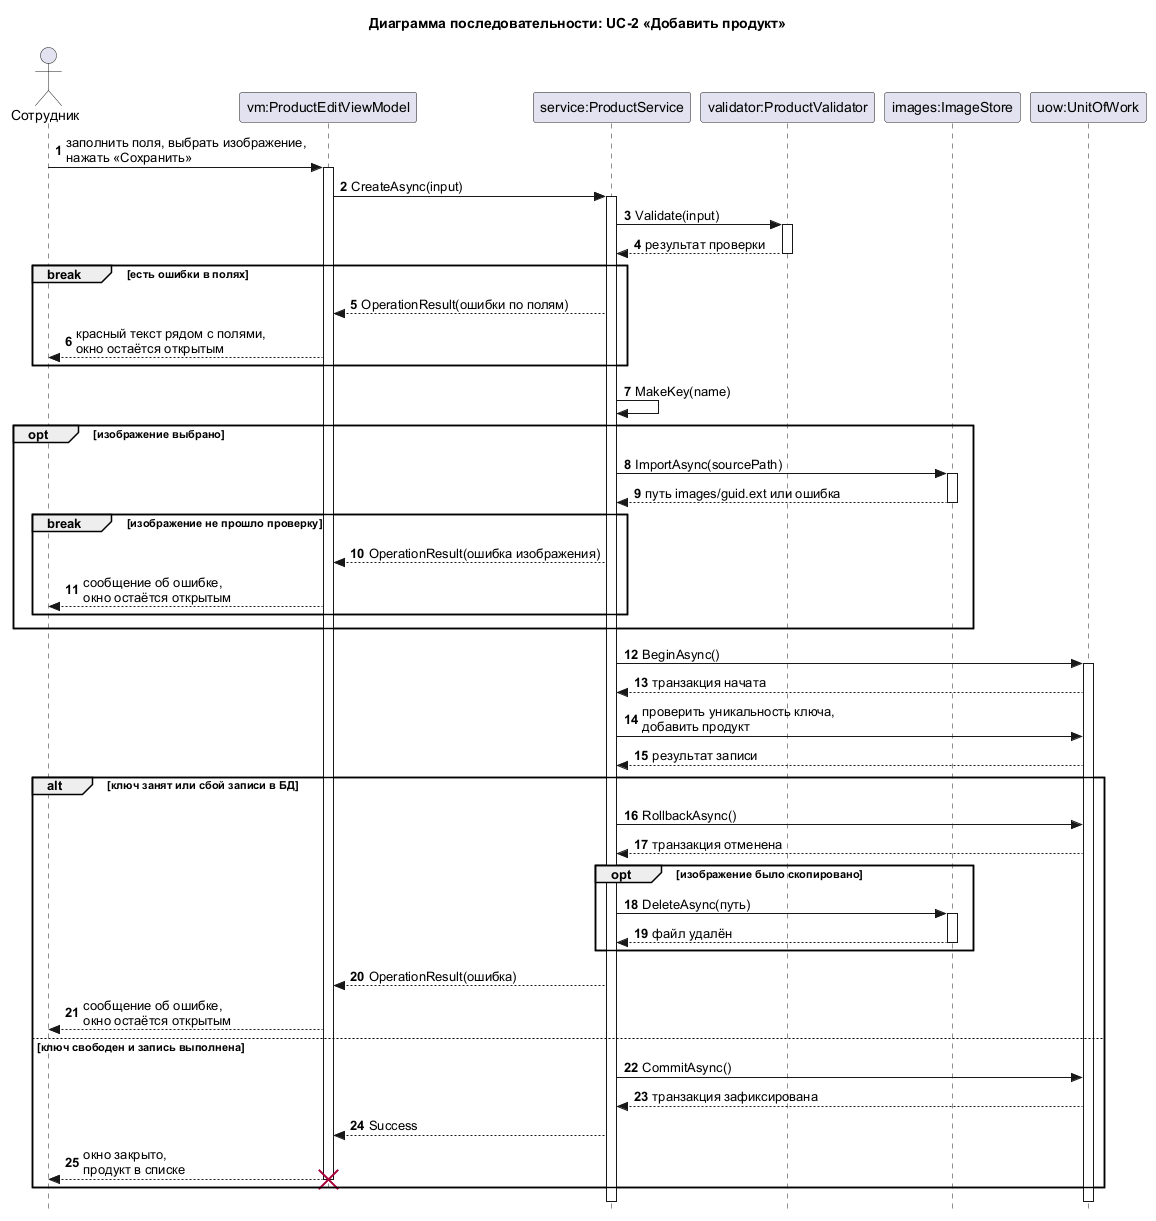

The diagram above was rendered by PlantUML. Its source (embedded in the PNG):
@startuml 003-sequence-add-product
title Диаграмма последовательности: UC-2 «Добавить продукт»

skinparam style strictuml
skinparam shadowing false
skinparam defaultFontName Arial
skinparam sequenceMessageAlign left
autonumber

actor "Сотрудник" as U
participant "vm:ProductEditViewModel" as VM
participant "service:ProductService" as S
participant "validator:ProductValidator" as V
participant "images:ImageStore" as IMG
participant "uow:UnitOfWork" as UoW

U -> VM : заполнить поля, выбрать изображение,\nнажать «Сохранить»
activate VM
VM -> S : CreateAsync(input)
activate S
S -> V : Validate(input)
activate V
V --> S : результат проверки
deactivate V

break есть ошибки в полях
  S --> VM : OperationResult(ошибки по полям)
  VM --> U : красный текст рядом с полями,\nокно остаётся открытым
end

S -> S : MakeKey(name)

opt изображение выбрано
  S -> IMG : ImportAsync(sourcePath)
  activate IMG
  IMG --> S : путь images/guid.ext или ошибка
  deactivate IMG
  break изображение не прошло проверку
    S --> VM : OperationResult(ошибка изображения)
    VM --> U : сообщение об ошибке,\nокно остаётся открытым
  end
end

S -> UoW : BeginAsync()
activate UoW
UoW --> S : транзакция начата
S -> UoW : проверить уникальность ключа,\nдобавить продукт
UoW --> S : результат записи

alt ключ занят или сбой записи в БД
  S -> UoW : RollbackAsync()
  UoW --> S : транзакция отменена
  opt изображение было скопировано
    S -> IMG : DeleteAsync(путь)
    activate IMG
    IMG --> S : файл удалён
    deactivate IMG
  end
  S --> VM : OperationResult(ошибка)
  VM --> U : сообщение об ошибке,\nокно остаётся открытым
else ключ свободен и запись выполнена
  S -> UoW : CommitAsync()
  UoW --> S : транзакция зафиксирована
  S --> VM : Success
  VM --> U : окно закрыто,\nпродукт в списке
  destroy VM
end
deactivate UoW
deactivate S
@enduml